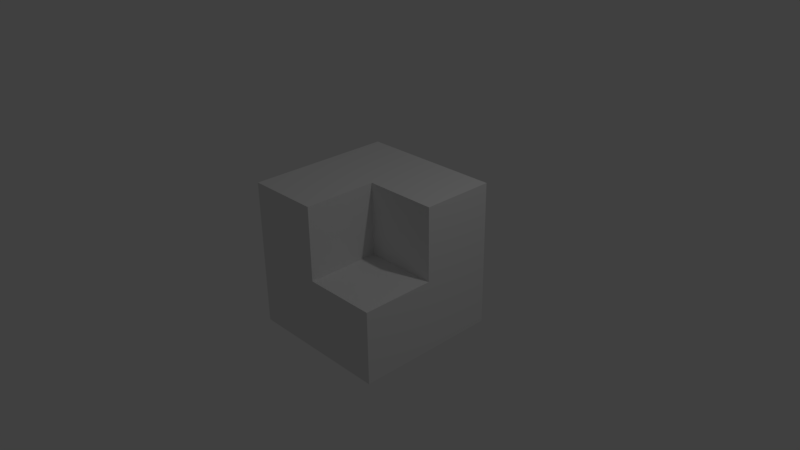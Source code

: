 # Source: cutCube.blend  (saved by Blender 2.77.0; exported with 4.5.12 LTS)
import bpy
from mathutils import Matrix  # noqa: F401  (used for matrix-valued properties, if any)

bpy.ops.wm.read_factory_settings(use_empty=True)
scene = bpy.context.scene
scene.name = 'Scene'

# ---- collections
col_collection_1 = bpy.data.collections.new('Collection 1'); scene.collection.children.link(col_collection_1)

# ---- materials (node trees are filled in below, after node groups)
mat_material = bpy.data.materials.new('Material')
mat_material.alpha_threshold = 0.0
mat_material.use_transparent_shadow = False
mat_material.roughness = 0.5
mat_material.line_color = (0.0, 0.0, 0.0, 1.0)

# ---- material node trees

# ---- world
world_world = bpy.data.worlds.new('World'); scene.world = world_world
world_world.color = (0.05088, 0.05088, 0.05088)
world_world.use_sun_shadow = False
world_world.sun_shadow_jitter_overblur = 0.0
world_world.cycles.sampling_method = 'MANUAL'

# ---- cameras
cam_camera = bpy.data.cameras.new('Camera')
cam_camera.clip_end = 100.0
cam_camera.lens = 35.0
cam_camera.sensor_width = 32.0
cam_camera.sensor_height = 18.0
cam_camera.ortho_scale = 7.314
cam_camera.dof.focus_distance = 0.0
cam_camera.dof.aperture_fstop = 128.0

# ---- lights
light_lamp = bpy.data.lights.new('Lamp', 'POINT')
light_lamp.transmission_factor = 0.0
light_lamp.cutoff_distance = 30.0
light_lamp.energy = 100.0
light_lamp.shadow_buffer_clip_start = 1.001
light_lamp.shadow_soft_size = 0.1
light_lamp.shadow_maximum_resolution = 0.006
light_lamp.use_absolute_resolution = True

# ---- meshes
me_cube = bpy.data.meshes.new('Cube')
me_cube.from_pydata([(1.0, 1.0, -1.0), (1.0, -1.0, -1.0), (-1.0, -1.0, -1.0), (-1.0, 1.0, -1.0), (1.0, 1.0, 1.0), (-1.0, -1.0, 1.0), (-1.0, 1.0, 1.0), (1.0, -5.364e-07, 1.0), (1.0, -1.0, 0.0), (-5.364e-07, -1.0, 1.0), (-1.192e-07, -1.788e-07, 1.0), (1.0, -2.682e-07, 0.0), (-2.98e-07, -1.0, 0.0), (-1.192e-07, -1.788e-07, 0.0)], [], [(0, 1, 2, 3), (7, 11, 8, 1, 0, 4), (12, 9, 5, 2, 1, 8), (2, 5, 6, 3), (4, 0, 3, 6), (12, 13, 10, 9), (8, 11, 13, 12), (10, 13, 11, 7), (9, 10, 7, 4, 6, 5)])
_uv = me_cube.uv_layers.new(name='UVMap')
_uv.uv.foreach_set('vector', [1.987e-08, 0.6667, 0.3333, 0.6667, 0.3333, 1.0, 0.0, 1.0, 0.3333, 0.1667, 0.5, 0.1667, 0.5, 0.0, 0.6667, 4.967e-08, 0.6667, 0.3333, 0.3333, 0.3333, 0.5, 0.5, 0.3333, 0.5, 0.3333, 0.3333, 0.6667, 0.3333, 0.6667, 0.6667, 0.5, 0.6667, 1.0, 0.3333, 0.6667, 0.3333, 0.6667, 8.941e-08, 1.0, 0.0, 0.0, 0.0, 0.3333, 1.987e-08, 0.3333, 0.3333, 2.98e-08, 0.3333, 0.6667, 0.3333, 0.8333, 0.3333, 0.8333, 0.5, 0.6667, 0.5, 0.6667, 0.6667, 0.6667, 0.5, 0.8333, 0.5, 0.8333, 0.6667, 0.3333, 0.6667, 0.5, 0.6667, 0.5, 0.8333, 0.3333, 0.8333, 0.0, 0.5, 0.1667, 0.5, 0.1667, 0.3333, 0.3333, 0.3333, 0.3333, 0.6667, 2.98e-08, 0.6667])
me_cube.materials.append(mat_material)
me_cube.use_remesh_preserve_volume = False
me_cube.use_remesh_preserve_attributes = False
me_cube.use_mirror_vertex_groups = False
me_cube.update()

# ---- objects
ob_cube = bpy.data.objects.new('Cube', me_cube)
ob_lamp = bpy.data.objects.new('Lamp', light_lamp)
ob_camera = bpy.data.objects.new('Camera', cam_camera)

# ---- transforms, parenting, visibility, modifiers, constraints
ob_cube.location = (0.0, 0.0, 0.0)
ob_cube.lock_rotations_4d = False
ob_cube.empty_display_type = 'ARROWS'
ob_cube.lineart.crease_threshold = 0.0
ob_lamp.location = (4.076, 1.005, 5.904)
ob_lamp.rotation_euler = (0.6503, 0.05522, 1.866)
ob_lamp.lock_rotations_4d = False
ob_lamp.empty_display_type = 'ARROWS'
ob_lamp.color = (0.0, 0.0, 0.0, 0.0)
ob_lamp.lineart.crease_threshold = 0.0
ob_camera.location = (7.481, -6.508, 5.344)
ob_camera.rotation_euler = (1.109, 0.01082, 0.8149)
ob_camera.lock_rotations_4d = False
ob_camera.empty_display_type = 'ARROWS'
ob_camera.color = (0.0, 0.0, 0.0, 0.0)
ob_camera.display_type = 'WIRE'
ob_camera.lineart.crease_threshold = 0.0

# ---- collection membership
col_collection_1.objects.link(ob_cube)
col_collection_1.objects.link(ob_lamp)
col_collection_1.objects.link(ob_camera)

# ---- scene / render settings (as saved in the file)
scene.camera = ob_camera
scene.frame_start = 1; scene.frame_end = 250; scene.frame_set(1)
scene.render.engine = 'BLENDER_EEVEE_NEXT'
scene.render.resolution_percentage = 50
scene.render.dither_intensity = 0.0
scene.cycles.use_denoising = False
scene.cycles.samples = 128
scene.cycles.sampling_pattern = 'TABULATED_SOBOL'
scene.cycles.light_sampling_threshold = 0.0
scene.cycles.use_adaptive_sampling = False
scene.cycles.use_light_tree = False
scene.cycles.blur_glossy = 0.0
scene.cycles.sample_clamp_indirect = 0.0
scene.view_settings.view_transform = 'Standard'
bpy.context.view_layer.update()

